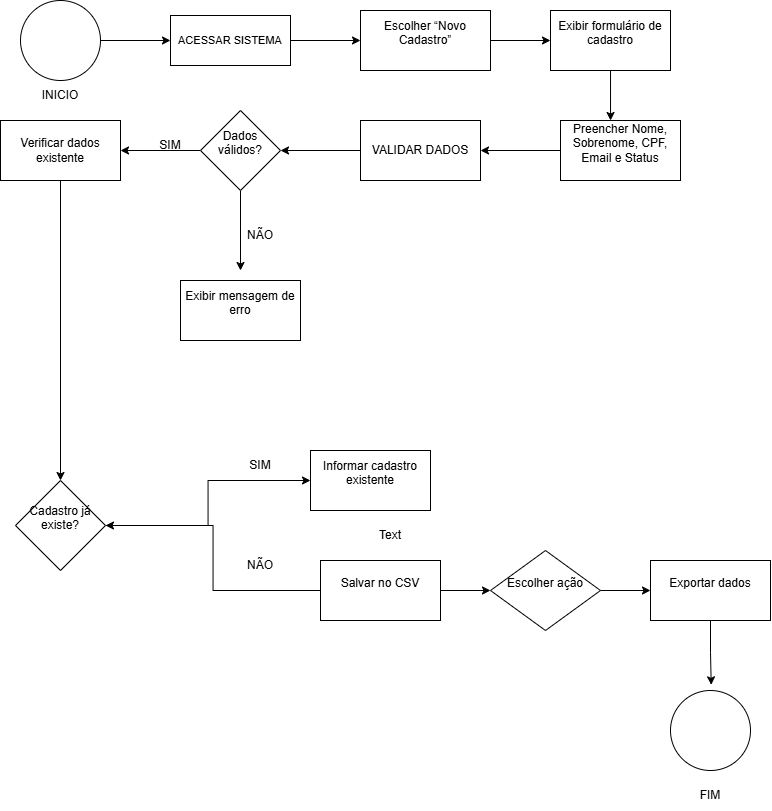

The diagram above was exported from draw.io. Its source (the exported page's mxGraphModel, read from the mxfile embedded in the PNG):
<mxGraphModel dx="1163" dy="852" grid="1" gridSize="10" guides="1" tooltips="1" connect="1" arrows="1" fold="1" page="1" pageScale="1" pageWidth="827" pageHeight="1169" math="0" shadow="0">
  <root>
    <mxCell id="0" />
    <mxCell id="1" parent="0" />
    <mxCell id="NmaBVcth2IGlSjqS1pdZ-5" edge="1" parent="1" source="NmaBVcth2IGlSjqS1pdZ-1" style="edgeStyle=orthogonalEdgeStyle;rounded=0;orthogonalLoop=1;jettySize=auto;html=1;entryX=0;entryY=0.5;entryDx=0;entryDy=0;" target="NmaBVcth2IGlSjqS1pdZ-4">
      <mxGeometry relative="1" as="geometry" />
    </mxCell>
    <mxCell id="NmaBVcth2IGlSjqS1pdZ-1" parent="1" style="ellipse;whiteSpace=wrap;html=1;aspect=fixed;" value="" vertex="1">
      <mxGeometry height="80" width="80" x="40" y="80" as="geometry" />
    </mxCell>
    <mxCell id="NmaBVcth2IGlSjqS1pdZ-3" parent="1" style="text;html=1;whiteSpace=wrap;strokeColor=none;fillColor=none;align=center;verticalAlign=middle;rounded=0;" value="INICIO" vertex="1">
      <mxGeometry height="30" width="60" x="50" y="160" as="geometry" />
    </mxCell>
    <mxCell id="NmaBVcth2IGlSjqS1pdZ-7" edge="1" parent="1" source="NmaBVcth2IGlSjqS1pdZ-4" style="edgeStyle=orthogonalEdgeStyle;rounded=0;orthogonalLoop=1;jettySize=auto;html=1;exitX=1;exitY=0.5;exitDx=0;exitDy=0;entryX=0;entryY=0.5;entryDx=0;entryDy=0;" target="NmaBVcth2IGlSjqS1pdZ-6">
      <mxGeometry relative="1" as="geometry" />
    </mxCell>
    <mxCell id="NmaBVcth2IGlSjqS1pdZ-4" parent="1" style="rounded=0;whiteSpace=wrap;html=1;" value="&lt;font style=&quot;font-size: 11px;&quot;&gt;ACESSAR SISTEMA&lt;/font&gt;" vertex="1">
      <mxGeometry height="50" width="120" x="190" y="95" as="geometry" />
    </mxCell>
    <mxCell id="NmaBVcth2IGlSjqS1pdZ-9" edge="1" parent="1" source="NmaBVcth2IGlSjqS1pdZ-6" style="edgeStyle=orthogonalEdgeStyle;rounded=0;orthogonalLoop=1;jettySize=auto;html=1;entryX=0;entryY=0.5;entryDx=0;entryDy=0;" target="NmaBVcth2IGlSjqS1pdZ-8">
      <mxGeometry relative="1" as="geometry" />
    </mxCell>
    <mxCell id="NmaBVcth2IGlSjqS1pdZ-6" parent="1" style="rounded=0;whiteSpace=wrap;html=1;" value="&#10;Escolher “Novo Cadastro”&#10;&#10;" vertex="1">
      <mxGeometry height="60" width="130" x="380" y="90" as="geometry" />
    </mxCell>
    <mxCell id="NmaBVcth2IGlSjqS1pdZ-8" parent="1" style="rounded=0;whiteSpace=wrap;html=1;" value="&#10;Exibir formulário de cadastro&#10;&#10;" vertex="1">
      <mxGeometry height="60" width="120" x="570" y="90" as="geometry" />
    </mxCell>
    <mxCell id="NmaBVcth2IGlSjqS1pdZ-14" edge="1" parent="1" source="NmaBVcth2IGlSjqS1pdZ-10" style="edgeStyle=orthogonalEdgeStyle;rounded=0;orthogonalLoop=1;jettySize=auto;html=1;entryX=1;entryY=0.5;entryDx=0;entryDy=0;" target="NmaBVcth2IGlSjqS1pdZ-13">
      <mxGeometry relative="1" as="geometry" />
    </mxCell>
    <mxCell id="NmaBVcth2IGlSjqS1pdZ-10" parent="1" style="rounded=0;whiteSpace=wrap;html=1;" value="&#10;Preencher Nome, Sobrenome, CPF, Email e Status&#10;&#10;" vertex="1">
      <mxGeometry height="60" width="120" x="580" y="200" as="geometry" />
    </mxCell>
    <mxCell id="NmaBVcth2IGlSjqS1pdZ-11" edge="1" parent="1" source="NmaBVcth2IGlSjqS1pdZ-8" style="edgeStyle=orthogonalEdgeStyle;rounded=0;orthogonalLoop=1;jettySize=auto;html=1;entryX=0.417;entryY=0;entryDx=0;entryDy=0;entryPerimeter=0;" target="NmaBVcth2IGlSjqS1pdZ-10">
      <mxGeometry relative="1" as="geometry" />
    </mxCell>
    <mxCell id="NmaBVcth2IGlSjqS1pdZ-16" edge="1" parent="1" source="NmaBVcth2IGlSjqS1pdZ-13" style="edgeStyle=orthogonalEdgeStyle;rounded=0;orthogonalLoop=1;jettySize=auto;html=1;entryX=1;entryY=0.5;entryDx=0;entryDy=0;" target="NmaBVcth2IGlSjqS1pdZ-15">
      <mxGeometry relative="1" as="geometry" />
    </mxCell>
    <mxCell id="NmaBVcth2IGlSjqS1pdZ-13" parent="1" style="rounded=0;whiteSpace=wrap;html=1;" value="VALIDAR DADOS" vertex="1">
      <mxGeometry height="60" width="120" x="380" y="200" as="geometry" />
    </mxCell>
    <mxCell id="NmaBVcth2IGlSjqS1pdZ-17" edge="1" parent="1" source="NmaBVcth2IGlSjqS1pdZ-15" style="edgeStyle=orthogonalEdgeStyle;rounded=0;orthogonalLoop=1;jettySize=auto;html=1;">
      <mxGeometry relative="1" as="geometry">
        <mxPoint x="260" y="350" as="targetPoint" />
      </mxGeometry>
    </mxCell>
    <mxCell id="NmaBVcth2IGlSjqS1pdZ-20" edge="1" parent="1" source="NmaBVcth2IGlSjqS1pdZ-15" style="edgeStyle=orthogonalEdgeStyle;rounded=0;orthogonalLoop=1;jettySize=auto;html=1;exitX=0;exitY=0.5;exitDx=0;exitDy=0;" target="NmaBVcth2IGlSjqS1pdZ-22">
      <mxGeometry relative="1" as="geometry">
        <mxPoint x="150" y="230" as="targetPoint" />
      </mxGeometry>
    </mxCell>
    <mxCell id="NmaBVcth2IGlSjqS1pdZ-15" parent="1" style="rhombus;whiteSpace=wrap;html=1;" value="&#10;Dados válidos?&#10;&#10;" vertex="1">
      <mxGeometry height="80" width="80" x="220" y="190" as="geometry" />
    </mxCell>
    <mxCell id="NmaBVcth2IGlSjqS1pdZ-18" parent="1" style="text;html=1;whiteSpace=wrap;strokeColor=none;fillColor=none;align=center;verticalAlign=middle;rounded=0;" value="NÃO" vertex="1">
      <mxGeometry height="30" width="60" x="250" y="300" as="geometry" />
    </mxCell>
    <mxCell id="NmaBVcth2IGlSjqS1pdZ-19" parent="1" style="rounded=0;whiteSpace=wrap;html=1;" value="&#10; Exibir mensagem de erro&#10;&#10;" vertex="1">
      <mxGeometry height="60" width="120" x="200" y="360" as="geometry" />
    </mxCell>
    <mxCell id="NmaBVcth2IGlSjqS1pdZ-21" parent="1" style="text;html=1;whiteSpace=wrap;strokeColor=none;fillColor=none;align=center;verticalAlign=middle;rounded=0;" value="SIM" vertex="1">
      <mxGeometry height="30" width="60" x="160" y="210" as="geometry" />
    </mxCell>
    <mxCell id="NmaBVcth2IGlSjqS1pdZ-23" edge="1" parent="1" source="NmaBVcth2IGlSjqS1pdZ-22" style="edgeStyle=orthogonalEdgeStyle;rounded=0;orthogonalLoop=1;jettySize=auto;html=1;exitX=0.5;exitY=1;exitDx=0;exitDy=0;entryX=0.5;entryY=0;entryDx=0;entryDy=0;" target="NmaBVcth2IGlSjqS1pdZ-25">
      <mxGeometry relative="1" as="geometry">
        <mxPoint x="80" y="440" as="targetPoint" />
      </mxGeometry>
    </mxCell>
    <mxCell id="NmaBVcth2IGlSjqS1pdZ-22" parent="1" style="rounded=0;whiteSpace=wrap;html=1;" value="&lt;br&gt;Verificar dados existente&lt;div&gt;&lt;br/&gt;&lt;/div&gt;" vertex="1">
      <mxGeometry height="60" width="120" x="20" y="200" as="geometry" />
    </mxCell>
    <mxCell id="NmaBVcth2IGlSjqS1pdZ-26" edge="1" parent="1" source="NmaBVcth2IGlSjqS1pdZ-25" style="edgeStyle=orthogonalEdgeStyle;rounded=0;orthogonalLoop=1;jettySize=auto;html=1;exitX=1;exitY=0.5;exitDx=0;exitDy=0;">
      <mxGeometry relative="1" as="geometry">
        <mxPoint x="330" y="560" as="targetPoint" />
      </mxGeometry>
    </mxCell>
    <mxCell id="NmaBVcth2IGlSjqS1pdZ-25" parent="1" style="rhombus;whiteSpace=wrap;html=1;" value="&#10;Cadastro já existe?&#10;&#10;" vertex="1">
      <mxGeometry height="90" width="90" x="35" y="560" as="geometry" />
    </mxCell>
    <mxCell id="NmaBVcth2IGlSjqS1pdZ-28" parent="1" style="text;html=1;whiteSpace=wrap;strokeColor=none;fillColor=none;align=center;verticalAlign=middle;rounded=0;" value="SIM" vertex="1">
      <mxGeometry height="30" width="60" x="250" y="530" as="geometry" />
    </mxCell>
    <mxCell id="NmaBVcth2IGlSjqS1pdZ-29" parent="1" style="rounded=0;whiteSpace=wrap;html=1;" value="&#10; Informar cadastro existente&#10;&#10;" vertex="1">
      <mxGeometry height="60" width="120" x="330" y="530" as="geometry" />
    </mxCell>
    <mxCell id="NmaBVcth2IGlSjqS1pdZ-31" edge="1" parent="1" source="NmaBVcth2IGlSjqS1pdZ-30" style="edgeStyle=orthogonalEdgeStyle;rounded=0;orthogonalLoop=1;jettySize=auto;html=1;exitX=0;exitY=0.5;exitDx=0;exitDy=0;" target="NmaBVcth2IGlSjqS1pdZ-25">
      <mxGeometry relative="1" as="geometry" />
    </mxCell>
    <mxCell id="NmaBVcth2IGlSjqS1pdZ-34" edge="1" parent="1" source="NmaBVcth2IGlSjqS1pdZ-30" style="edgeStyle=orthogonalEdgeStyle;rounded=0;orthogonalLoop=1;jettySize=auto;html=1;" target="NmaBVcth2IGlSjqS1pdZ-33" value="">
      <mxGeometry relative="1" as="geometry" />
    </mxCell>
    <mxCell id="NmaBVcth2IGlSjqS1pdZ-30" parent="1" style="rounded=0;whiteSpace=wrap;html=1;" value="&#10;Salvar no CSV &#10;&#10;" vertex="1">
      <mxGeometry height="60" width="120" x="340" y="640" as="geometry" />
    </mxCell>
    <mxCell id="NmaBVcth2IGlSjqS1pdZ-32" parent="1" style="text;html=1;whiteSpace=wrap;strokeColor=none;fillColor=none;align=center;verticalAlign=middle;rounded=0;" value="NÃO" vertex="1">
      <mxGeometry height="30" width="60" x="250" y="630" as="geometry" />
    </mxCell>
    <mxCell id="NmaBVcth2IGlSjqS1pdZ-36" edge="1" parent="1" source="NmaBVcth2IGlSjqS1pdZ-33" style="edgeStyle=orthogonalEdgeStyle;rounded=0;orthogonalLoop=1;jettySize=auto;html=1;entryX=0;entryY=0.5;entryDx=0;entryDy=0;" target="NmaBVcth2IGlSjqS1pdZ-35">
      <mxGeometry relative="1" as="geometry" />
    </mxCell>
    <mxCell id="NmaBVcth2IGlSjqS1pdZ-33" parent="1" style="rhombus;whiteSpace=wrap;html=1;" value="&#10;Escolher ação&#10;&#10;" vertex="1">
      <mxGeometry height="80" width="110" x="510" y="630" as="geometry" />
    </mxCell>
    <mxCell id="NmaBVcth2IGlSjqS1pdZ-35" parent="1" style="rounded=0;whiteSpace=wrap;html=1;" value="&#10;Exportar dados&#10;&#10;" vertex="1">
      <mxGeometry height="60" width="120" x="670" y="640" as="geometry" />
    </mxCell>
    <mxCell id="NmaBVcth2IGlSjqS1pdZ-39" parent="1" style="text;html=1;whiteSpace=wrap;strokeColor=none;fillColor=none;align=center;verticalAlign=middle;rounded=0;" value="Text" vertex="1">
      <mxGeometry height="30" width="60" x="380" y="600" as="geometry" />
    </mxCell>
    <mxCell id="NmaBVcth2IGlSjqS1pdZ-41" edge="1" parent="1" source="NmaBVcth2IGlSjqS1pdZ-35" style="edgeStyle=orthogonalEdgeStyle;rounded=0;orthogonalLoop=1;jettySize=auto;html=1;entryX=0.384;entryY=0.054;entryDx=0;entryDy=0;entryPerimeter=0;">
      <mxGeometry relative="1" as="geometry">
        <mxPoint x="730.72" y="764.3199999999999" as="targetPoint" />
      </mxGeometry>
    </mxCell>
    <mxCell id="NmaBVcth2IGlSjqS1pdZ-42" parent="1" style="ellipse;whiteSpace=wrap;html=1;aspect=fixed;" value="" vertex="1">
      <mxGeometry height="80" width="80" x="690" y="770" as="geometry" />
    </mxCell>
    <mxCell id="NmaBVcth2IGlSjqS1pdZ-43" parent="1" style="text;html=1;whiteSpace=wrap;strokeColor=none;fillColor=none;align=center;verticalAlign=middle;rounded=0;" value="FIM" vertex="1">
      <mxGeometry height="30" width="60" x="700" y="860" as="geometry" />
    </mxCell>
  </root>
</mxGraphModel>